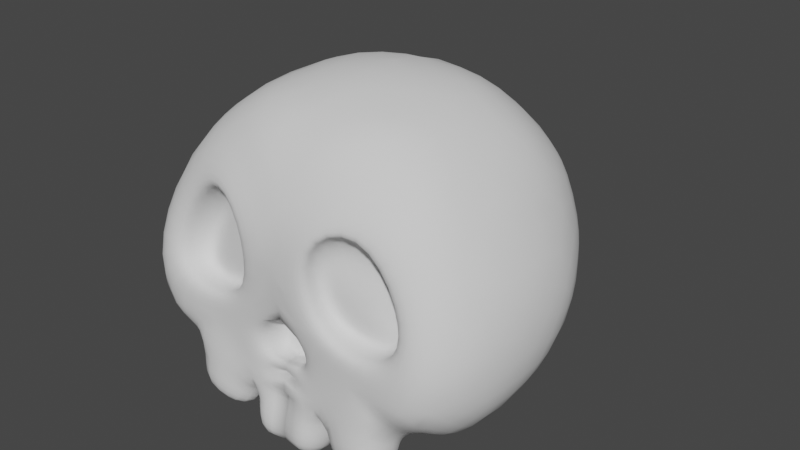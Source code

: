 # Source: Skull.blend  (saved by Blender 2.82.7; exported with 4.5.12 LTS)
import bpy
from mathutils import Matrix  # noqa: F401  (used for matrix-valued properties, if any)

bpy.ops.wm.read_factory_settings(use_empty=True)
scene = bpy.context.scene
scene.name = 'Scene'

# ---- collections
col_collection = bpy.data.collections.new('Collection'); scene.collection.children.link(col_collection)

# ---- world
world_world = bpy.data.worlds.new('World'); scene.world = world_world
world_world.use_nodes = True; world_world.node_tree.nodes.clear()
_N = world_world.node_tree.nodes; _L = world_world.node_tree.links
n0 = _N.new('ShaderNodeOutputWorld'); n0.name = 'World Output'; n0.location = (300, 300)
n1 = _N.new('ShaderNodeBackground'); n1.name = 'Background'; n1.location = (10, 300)
n1.inputs[0].default_value = (0.05088, 0.05088, 0.05088, 1.0)
_L.new(n1.outputs[0], n0.inputs[0])
n0.is_active_output = True
world_world.color = (0.05088, 0.05088, 0.05088)
world_world.use_sun_shadow = False
world_world.sun_shadow_jitter_overblur = 0.0

# ---- meshes
me_icosphere = bpy.data.meshes.new('Icosphere')
me_icosphere.from_pydata([(0.3909, -0.6427, -0.1491), (0.4454, -0.4693, 0.7485), (0.4472, 0.5257, 0.7236), (0.4422, 0.8318, -0.2482), (0.4871, -0.03131, -0.569), (1.004, -0.1052, -0.06267), (0.0, -0.1337, -0.6159), (0.0, 0.3516, -0.6796), (0.0, -0.6598, 0.0005003), (0.0, -0.4257, 0.8878), (0.0, -0.6912, 0.4693), (0.0, 0.809, 0.5878), (0.0, 0.309, 0.9511), (0.0, 0.808, -0.5502), (0.0, 1.0, 0.0), (0.5303, -0.3495, -0.5273), (0.526, 8.285e-06, 0.8506), (0.5242, 0.8026, 0.2656), (0.5024, 0.3939, -0.5319), (0.8333, -0.6875, -0.155), (0.7841, -0.2845, -0.4868), (0.8336, -0.5349, 0.3658), (0.8487, 0.3009, 0.4287), (0.8447, 0.4105, -0.1431), (0.167, -0.6972, 0.41), (0.4148, -0.6065, 0.5171), (0.1519, -0.5516, 0.2965), (0.6368, -0.6551, 0.03713), (0.427, -0.6433, -0.06718), (0.6229, -0.6199, 0.2455), (0.1797, -0.6523, 0.02371), (0.1441, -0.6336, 0.3981), (0.3927, -0.5415, 0.5144), (0.6171, -0.5708, -0.008933), (0.4104, -0.5679, -0.05652), (0.6029, -0.5512, 0.2275), (0.1808, -0.5861, 0.01933), (0.3733, -0.4612, 0.4045), (0.3936, -0.5547, 0.1176), (0.579, -0.4851, -0.02175), (0.3855, -0.5047, -0.04104), (0.5594, -0.4258, 0.1814), (0.1941, -0.5206, 0.02376), (0.0, -0.6454, -0.4014), (0.1911, -0.64, -0.4097), (0.2104, -0.3756, -0.6026), (0.0, -0.6304, -0.2528), (0.0, -0.3372, -0.6403), (0.1881, -0.6476, -0.4575), (0.0, -0.3965, -0.6437), (0.1979, -0.4263, -0.612), (0.0, -0.658, -0.4672), (0.2447, -0.4616, -0.5969), (0.5473, -0.3772, -0.5347), (0.5291, -0.6903, -0.3761), (0.2188, -0.6597, -0.4547), (0.2658, -0.4852, -0.6663), (0.5597, -0.4393, -0.5777), (0.5606, -0.6981, -0.5496), (0.2366, -0.6889, -0.6272), (0.1882, -0.689, -0.6515), (0.0, -0.4867, -0.7354), (0.1879, -0.4904, -0.7015), (0.0, -0.6967, -0.6808), (0.2411, -0.6438, -0.2159), (0.1384, -0.636, -0.1058), (0.1861, -0.6365, -0.3037), (0.1351, -0.6308, -0.2449), (0.0, -0.5573, -0.04578), (0.0, -0.5867, -0.2644), (0.1217, -0.566, -0.09822), (0.1105, -0.57, -0.2527), (0.5686, -0.622, -0.3119), (0.1868, -0.5732, -0.4761), (0.0, -0.4808, -0.05252), (0.0, -0.5102, -0.2711), (0.1002, -0.4841, -0.1025), (0.08898, -0.4881, -0.257)], [], [(0, 72, 19), (1, 10, 24, 25), (2, 16, 22), (3, 17, 23), (4, 18, 20), (20, 23, 5), (20, 18, 23), (18, 3, 23), (23, 22, 5), (23, 17, 22), (17, 2, 22), (22, 21, 5), (22, 16, 21), (16, 1, 21), (21, 19, 5), (19, 21, 29, 27), (0, 19, 27, 28), (19, 20, 5), (19, 15, 20), (15, 4, 20), (7, 18, 4), (7, 13, 18), (13, 3, 18), (14, 17, 3), (14, 11, 17), (11, 2, 17), (12, 16, 2), (12, 9, 16), (9, 1, 16), (21, 1, 25, 29), (8, 0, 28, 30), (10, 8, 30, 24), (6, 15, 45, 47), (44, 0, 64, 66), (6, 4, 15), (13, 14, 3), (11, 12, 2), (9, 10, 1), (0, 44, 55, 54), (6, 7, 4), (29, 25, 32, 35), (25, 24, 31, 32), (28, 27, 33, 34), (30, 28, 34, 36), (27, 29, 35, 33), (24, 30, 36, 31), (34, 33, 39, 40), (36, 34, 40, 42), (33, 35, 41, 39), (31, 36, 42, 26), (35, 32, 37, 41), (32, 31, 26, 37), (37, 38, 41), (41, 38, 39), (38, 40, 39), (26, 38, 37), (26, 42, 38), (42, 40, 38), (43, 47, 49, 51), (47, 43, 46), (46, 43, 44), (51, 49, 61, 63), (45, 73, 48, 50), (47, 45, 50, 49), (44, 43, 51, 48), (54, 55, 59, 58), (44, 73, 55), (15, 72, 54, 53), (45, 15, 53, 52), (57, 58, 59, 56), (52, 53, 57, 56), (55, 52, 56, 59), (53, 54, 58, 57), (49, 50, 62, 61), (48, 51, 63, 60), (50, 48, 60, 62), (63, 61, 62, 60), (64, 65, 67, 66), (0, 8, 65, 64), (46, 44, 66, 67), (70, 68, 74, 76), (65, 8, 68, 70), (67, 65, 70, 71), (46, 67, 71, 69), (19, 72, 15), (54, 72, 0), (48, 73, 44), (55, 73, 45, 52), (77, 76, 74, 75), (69, 71, 77, 75), (71, 70, 76, 77)])
me_icosphere.polygons.foreach_set('use_smooth', [True] * 91)
_uv = me_icosphere.uv_layers.new(name='UVMap')
_uv.uv.foreach_set('vector', [0.8182, 0.3149, 0.7769, 0.3149, 0.7727, 0.3937, 0.09091, 0.3149, 0.04545, 0.2362, 0.04545, 0.2362, 0.09091, 0.3149, 0.2727, 0.3149, 0.1818, 0.3149, 0.2273, 0.3937, 0.4545, 0.3149, 0.3636, 0.3149, 0.4091, 0.3937, 0.6364, 0.3149, 0.5455, 0.3149, 0.5909, 0.3937, 0.5909, 0.3937, 0.5, 0.3937, 0.5455, 0.4724, 0.5909, 0.3937, 0.5455, 0.3149, 0.5, 0.3937, 0.5455, 0.3149, 0.4545, 0.3149, 0.5, 0.3937, 0.4091, 0.3937, 0.3182, 0.3937, 0.3636, 0.4724, 0.4091, 0.3937, 0.3636, 0.3149, 0.3182, 0.3937, 0.3636, 0.3149, 0.2727, 0.3149, 0.3182, 0.3937, 0.2273, 0.3937, 0.1364, 0.3937, 0.1818, 0.4724, 0.2273, 0.3937, 0.1818, 0.3149, 0.1364, 0.3937, 0.1818, 0.3149, 0.09091, 0.3149, 0.1364, 0.3937, 0.9545, 0.3937, 0.8636, 0.3937, 0.9091, 0.4724, 0.8636, 0.3937, 0.9545, 0.3937, 0.9545, 0.3937, 0.8636, 0.3937, 0.8182, 0.3149, 0.7727, 0.3937, 0.7727, 0.3937, 0.8182, 0.3149, 0.7727, 0.3937, 0.6818, 0.3937, 0.7273, 0.4724, 0.7727, 0.3937, 0.7273, 0.3149, 0.6818, 0.3937, 0.7273, 0.3149, 0.6364, 0.3149, 0.6818, 0.3937, 0.5909, 0.2362, 0.5455, 0.3149, 0.6364, 0.3149, 0.5909, 0.2362, 0.5, 0.2362, 0.5455, 0.3149, 0.5, 0.2362, 0.4545, 0.3149, 0.5455, 0.3149, 0.4091, 0.2362, 0.3636, 0.3149, 0.4545, 0.3149, 0.4091, 0.2362, 0.3182, 0.2362, 0.3636, 0.3149, 0.3182, 0.2362, 0.2727, 0.3149, 0.3636, 0.3149, 0.2273, 0.2362, 0.1818, 0.3149, 0.2727, 0.3149, 0.2273, 0.2362, 0.1364, 0.2362, 0.1818, 0.3149, 0.1364, 0.2362, 0.09091, 0.3149, 0.1818, 0.3149, 0.1364, 0.3937, 0.09091, 0.3149, 0.09091, 0.3149, 0.1364, 0.3937, 0.8636, 0.2362, 0.8182, 0.3149, 0.8182, 0.3149, 0.8636, 0.2362, 0.0, 0.0, 0.0, 0.0, 0.0, 0.0, 0.0, 0.0, 0.6818, 0.2362, 0.7273, 0.3149, 0.7273, 0.3149, 0.6818, 0.2362, 0.8182, 0.3149, 0.8182, 0.3149, 0.8182, 0.3149, 0.8182, 0.3149, 0.6818, 0.2362, 0.6364, 0.3149, 0.7273, 0.3149, 0.5, 0.2362, 0.4091, 0.2362, 0.4545, 0.3149, 0.3182, 0.2362, 0.2273, 0.2362, 0.2727, 0.3149, 0.1364, 0.2362, 0.04545, 0.2362, 0.09091, 0.3149, 0.8182, 0.3149, 0.8182, 0.3149, 0.8182, 0.3149, 0.8182, 0.3149, 0.6818, 0.2362, 0.5909, 0.2362, 0.6364, 0.3149, 0.1364, 0.3937, 0.09091, 0.3149, 0.09091, 0.3149, 0.1364, 0.3937, 0.09091, 0.3149, 0.04545, 0.2362, 0.04545, 0.2362, 0.09091, 0.3149, 0.8182, 0.3149, 0.7727, 0.3937, 0.7727, 0.3937, 0.8182, 0.3149, 0.8636, 0.2362, 0.8182, 0.3149, 0.8182, 0.3149, 0.8636, 0.2362, 0.8636, 0.3937, 0.9545, 0.3937, 0.9545, 0.3937, 0.8636, 0.3937, 0.0, 0.0, 0.0, 0.0, 0.0, 0.0, 0.0, 0.0, 0.8182, 0.3149, 0.7727, 0.3937, 0.7727, 0.3937, 0.8182, 0.3149, 0.8636, 0.2362, 0.8182, 0.3149, 0.8182, 0.3149, 0.8636, 0.2362, 0.8636, 0.3937, 0.9545, 0.3937, 0.9545, 0.3937, 0.8636, 0.3937, 0.0, 0.0, 0.0, 0.0, 0.0, 0.0, 0.0, 0.0, 0.1364, 0.3937, 0.09091, 0.3149, 0.09091, 0.3149, 0.1364, 0.3937, 0.09091, 0.3149, 0.04545, 0.2362, 0.04545, 0.2362, 0.09091, 0.3149, 1.0, 0.3149, 0.9091, 0.3149, 0.9545, 0.3937, 0.9545, 0.3937, 0.9091, 0.3149, 0.8636, 0.3937, 0.9091, 0.3149, 0.8182, 0.3149, 0.8636, 0.3937, 0.9545, 0.2362, 0.9091, 0.3149, 1.0, 0.3149, 0.9545, 0.2362, 0.8636, 0.2362, 0.9091, 0.3149, 0.8636, 0.2362, 0.8182, 0.3149, 0.9091, 0.3149, 0.7727, 0.2362, 0.6818, 0.2362, 0.6818, 0.2362, 0.7727, 0.2362, 0.6818, 0.2362, 0.7727, 0.2362, 0.8636, 0.2362, 0.8636, 0.2362, 0.7727, 0.2362, 0.8182, 0.3149, 0.7727, 0.2362, 0.6818, 0.2362, 0.6818, 0.2362, 0.7727, 0.2362, 0.7273, 0.3149, 0.7863, 0.3149, 0.8182, 0.3149, 0.7273, 0.3149, 0.6818, 0.2362, 0.7273, 0.3149, 0.7273, 0.3149, 0.6818, 0.2362, 0.8182, 0.3149, 0.7727, 0.2362, 0.7727, 0.2362, 0.8182, 0.3149, 0.8182, 0.3149, 0.8182, 0.3149, 0.8182, 0.3149, 0.8182, 0.3149, 0.8182, 0.3149, 0.7863, 0.3149, 0.8182, 0.3149, 0.7273, 0.3149, 0.7769, 0.3149, 0.8182, 0.3149, 0.7273, 0.3149, 0.7273, 0.3149, 0.7273, 0.3149, 0.7273, 0.3149, 0.7273, 0.3149, 0.7273, 0.3149, 0.8182, 0.3149, 0.8182, 0.3149, 0.7273, 0.3149, 0.7273, 0.3149, 0.7273, 0.3149, 0.7273, 0.3149, 0.7273, 0.3149, 0.8182, 0.3149, 0.7273, 0.3149, 0.7273, 0.3149, 0.8182, 0.3149, 0.7273, 0.3149, 0.8182, 0.3149, 0.8182, 0.3149, 0.7273, 0.3149, 0.6818, 0.2362, 0.7273, 0.3149, 0.7273, 0.3149, 0.6818, 0.2362, 0.8182, 0.3149, 0.7727, 0.2362, 0.7727, 0.2362, 0.8182, 0.3149, 0.7273, 0.3149, 0.8182, 0.3149, 0.8182, 0.3149, 0.7273, 0.3149, 0.7727, 0.2362, 0.6818, 0.2362, 0.7273, 0.3149, 0.8182, 0.3149, 0.8182, 0.3149, 0.8636, 0.2362, 0.8636, 0.2362, 0.8182, 0.3149, 0.8182, 0.3149, 0.8636, 0.2362, 0.8636, 0.2362, 0.8182, 0.3149, 0.8636, 0.2362, 0.8182, 0.3149, 0.8182, 0.3149, 0.8636, 0.2362, 0.8636, 0.2362, 0.8636, 0.2362, 0.8636, 0.2362, 0.8636, 0.2362, 0.8636, 0.2362, 0.8636, 0.2362, 0.8636, 0.2362, 0.8636, 0.2362, 0.8636, 0.2362, 0.8636, 0.2362, 0.8636, 0.2362, 0.8636, 0.2362, 0.8636, 0.2362, 0.8636, 0.2362, 0.8636, 0.2362, 0.8636, 0.2362, 0.7727, 0.3937, 0.7769, 0.3149, 0.7273, 0.3149, 0.8182, 0.3149, 0.7769, 0.3149, 0.8182, 0.3149, 0.8182, 0.3149, 0.7863, 0.3149, 0.8182, 0.3149, 0.8182, 0.3149, 0.7863, 0.3149, 0.7273, 0.3149, 0.7273, 0.3149, 0.8636, 0.2362, 0.8636, 0.2362, 0.8636, 0.2362, 0.8636, 0.2362, 0.8636, 0.2362, 0.8636, 0.2362, 0.8636, 0.2362, 0.8636, 0.2362, 0.8636, 0.2362, 0.8636, 0.2362, 0.8636, 0.2362, 0.8636, 0.2362])
me_icosphere.use_remesh_fix_poles = True
me_icosphere.use_remesh_preserve_attributes = False
me_icosphere.use_mirror_vertex_groups = False
me_icosphere.update()

# ---- objects
ob_icosphere = bpy.data.objects.new('Icosphere', me_icosphere)

# ---- transforms, parenting, visibility, modifiers, constraints
ob_icosphere.location = (0.0, 0.0, 0.0)
ob_icosphere.lineart.crease_threshold = 0.0
_m = ob_icosphere.modifiers.new('Subdivision', 'SUBSURF')
_m.uv_smooth = 'PRESERVE_CORNERS'
_m.show_only_control_edges = False
_m = ob_icosphere.modifiers.new('Mirror', 'MIRROR')
_m.use_clip = True
_m.merge_threshold = 0.099

# ---- collection membership
col_collection.objects.link(ob_icosphere)

# ---- scene / render settings (as saved in the file)
scene.frame_start = 1; scene.frame_end = 250; scene.frame_set(1)
scene.render.engine = 'BLENDER_EEVEE_NEXT'
scene.cycles.use_denoising = False
scene.cycles.samples = 128
scene.cycles.sampling_pattern = 'TABULATED_SOBOL'
scene.cycles.use_adaptive_sampling = False
scene.cycles.use_light_tree = False
scene.view_settings.view_transform = 'Filmic'
bpy.context.view_layer.update()

# ---- added for rendering (the .blend has no active camera and no usable light): camera, sun
cam_auto = bpy.data.cameras.new('AutoCamera')
cam_auto.lens = 50.0
cam_auto.sensor_width = 36.0
cam_auto.clip_end = 1000.0
ob_auto_camera = bpy.data.objects.new('AutoCamera', cam_auto)
scene.collection.objects.link(ob_auto_camera)
ob_auto_camera.location = (2.88995, -3.317, 2.4198)
ob_auto_camera.rotation_euler = (1.09748, -7.21219e-08, 0.694738)
scene.camera = ob_auto_camera
light_auto_sun = bpy.data.lights.new('AutoSun', 'SUN')
light_auto_sun.energy = 3.0
light_auto_sun.angle = 0.0523599
ob_auto_sun = bpy.data.objects.new('AutoSun', light_auto_sun)
scene.collection.objects.link(ob_auto_sun)
ob_auto_sun.rotation_euler = (0.872665, 0.174533, 0.523599)
bpy.context.view_layer.update()

